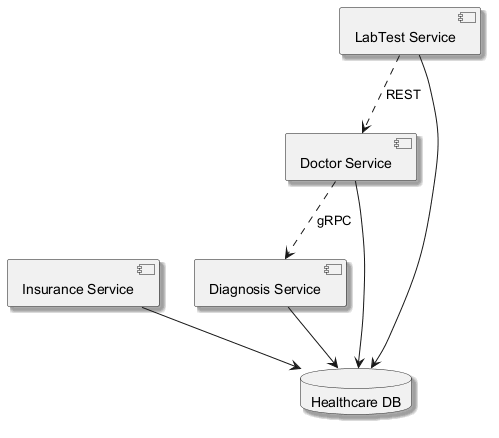

The diagram above was rendered by PlantUML. Its source (embedded in the PNG):
@startuml
skinparam shadowing true
component "Insurance Service" as C_InsuranceService
component "LabTest Service" as C_LabTestService
component "Diagnosis Service" as C_DiagnosisService
component "Doctor Service" as C_DoctorService
database "Healthcare DB" as DB_healthcare
C_InsuranceService --> DB_healthcare
C_LabTestService --> DB_healthcare
C_DiagnosisService --> DB_healthcare
C_DoctorService --> DB_healthcare
C_LabTestService ..> C_DoctorService : REST
C_DoctorService ..> C_DiagnosisService : gRPC
@enduml